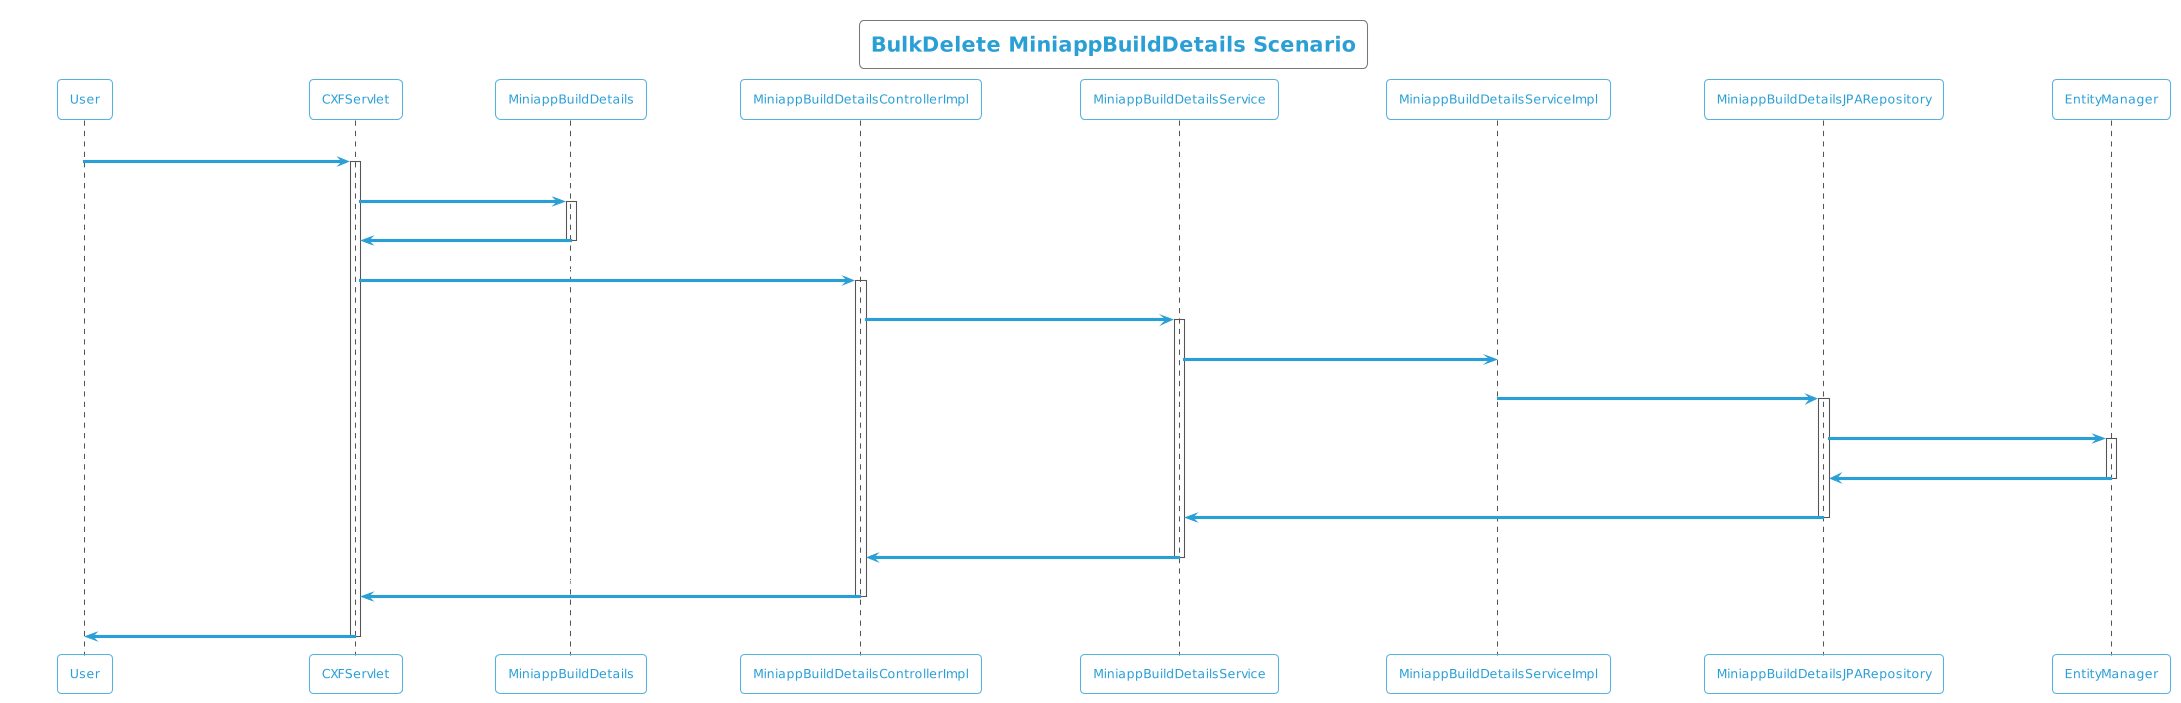

The diagram above was rendered by PlantUML. Its source (embedded in the PNG):
@startuml
!theme cyborg-outline
title BulkDelete MiniappBuildDetails Scenario
participant User
User -> CXFServlet: DELETE, MiniappBuildDetails
activate CXFServlet
CXFServlet -> MiniappBuildDetails: << bulkdelete >>
activate MiniappBuildDetails
MiniappBuildDetails -> CXFServlet: << instance >>
deactivate MiniappBuildDetails
CXFServlet -> MiniappBuildDetailsControllerImpl: bulkDelete(:List<MiniappBuildDetails>)
activate MiniappBuildDetailsControllerImpl
MiniappBuildDetailsControllerImpl -> MiniappBuildDetailsService: softBulkDelete(:List<MiniappBuildDetails>)
activate MiniappBuildDetailsService
MiniappBuildDetailsService -> MiniappBuildDetailsServiceImpl: softBulkDelete(:List<MiniappBuildDetails>)
MiniappBuildDetailsServiceImpl -> MiniappBuildDetailsJPARepository: deleteAll(:List<MiniappBuildDetails>)
activate MiniappBuildDetailsJPARepository
MiniappBuildDetailsJPARepository -> EntityManager: delete(:List<MiniappBuildDetails>)
activate EntityManager
EntityManager -> MiniappBuildDetailsJPARepository: << persisted MiniappBuildDetails >>
deactivate EntityManager
MiniappBuildDetailsJPARepository -> MiniappBuildDetailsService: << persisted MiniappBuildDetails >>
deactivate MiniappBuildDetailsJPARepository
MiniappBuildDetailsService -> MiniappBuildDetailsControllerImpl: << persisted MiniappBuildDetails >>
deactivate MiniappBuildDetailsService
MiniappBuildDetailsControllerImpl -> CXFServlet: << persisted MiniappBuildDetails >>
deactivate MiniappBuildDetailsControllerImpl
CXFServlet -> User: marshalled MiniappBuildDetails XML
deactivate CXFServlet
@enduml